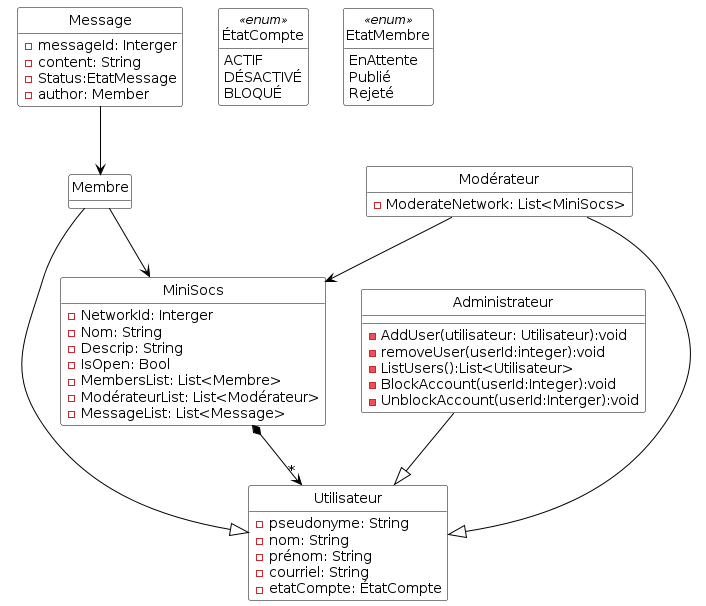

The diagram above was rendered by PlantUML. Its source (embedded in the PNG):
@startuml

'Diagramme de classes (PlantUML)'

'Configuration charte graphique'
hide empty methods
hide circle
skinparam class {
  BackgroundColor White
  ArrowColor Black
  BorderColor Black
}

'Classes, énumérations, etc.'
class MiniSocs {
  -NetworkId: Interger
  -Nom: String
  -Descrip: String
  -IsOpen: Bool
  -MembersList: List<Membre>
  -ModérateurList: List<Modérateur>
  -MessageList: List<Message>
}
class Utilisateur {
  - pseudonyme: String
  - nom: String
  - prénom: String
  - courriel: String
  - etatCompte: ÉtatCompte
}
class Membre{
  
}
class Administrateur{
  - AddUser(utilisateur: Utilisateur):void
  - removeUser(userId:integer):void
  -ListUsers():List<Utilisateur>
  -BlockAccount(userId:Integer):void
  -UnblockAccount(userId:Interger):void
}
class Modérateur {
  -ModerateNetwork: List<MiniSocs>
}

class Message{
  -messageId: Interger
  -content: String
  -Status:EtatMessage
  -author: Member
}

enum ÉtatCompte <<enum>> {
  ACTIF
  DÉSACTIVÉ
  BLOQUÉ
}

enum EtatMembre <<enum>>{
  EnAttente
  Publié
  Rejeté
}

'Associations, etc.'
MiniSocs *--> "*" Utilisateur

Administrateur--|> Utilisateur
Membre --|> Utilisateur
Modérateur --|> Utilisateur
Membre --> MiniSocs
Modérateur --> MiniSocs
Message --> Membre

'Au besoin, aides pour le positionnement'

@enduml